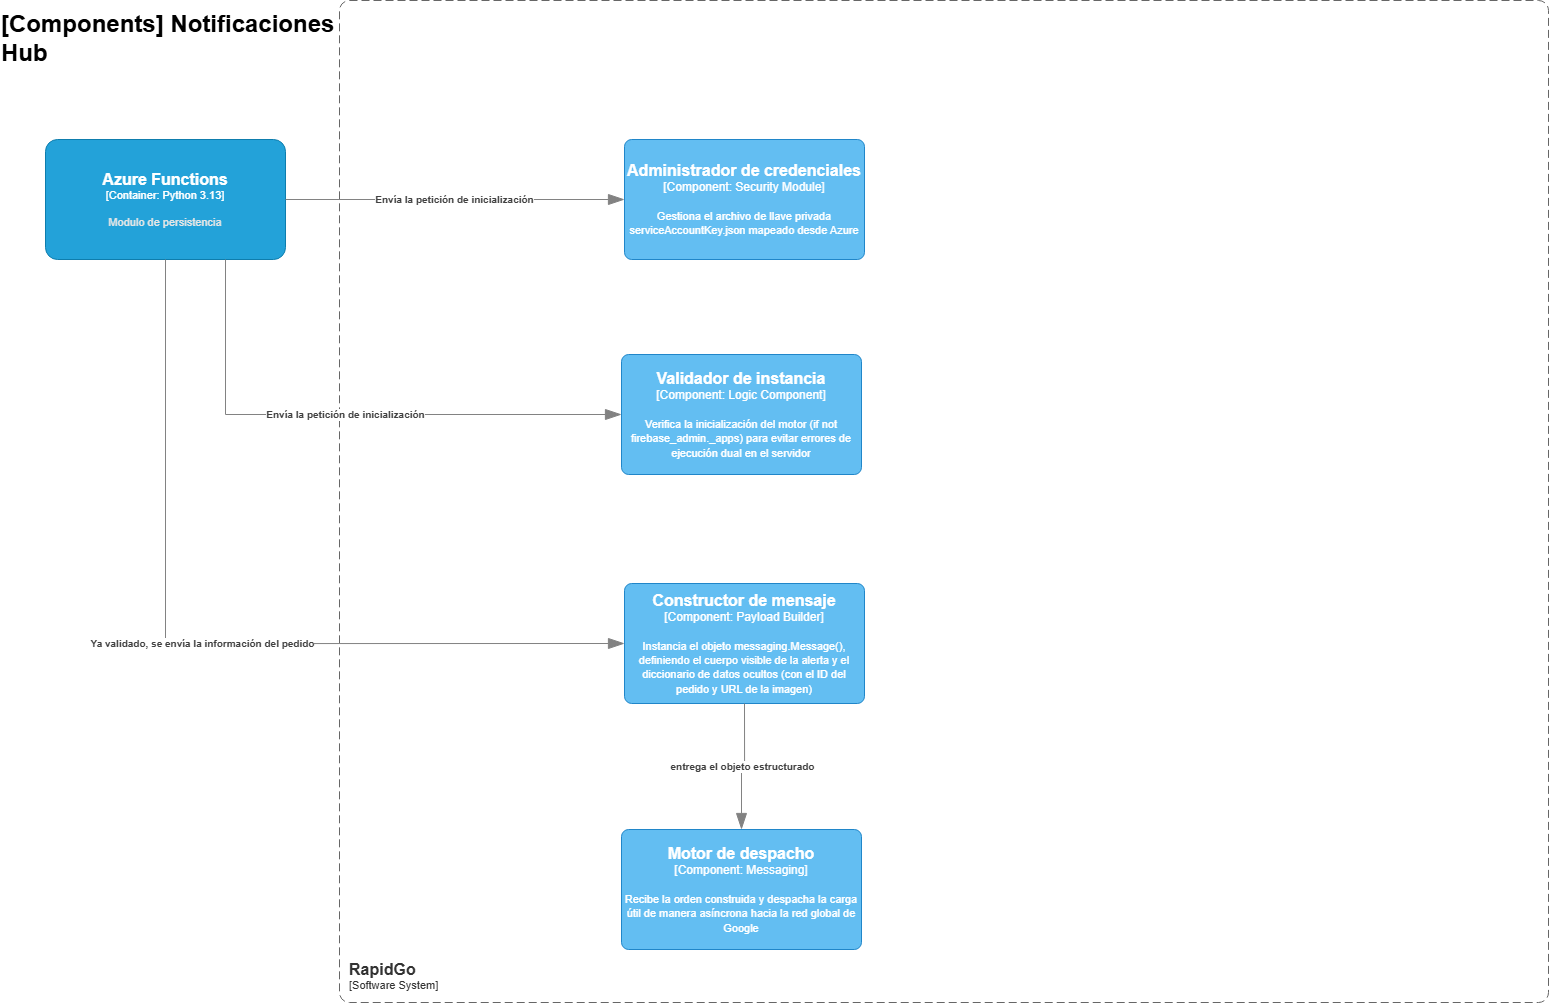

The diagram above was exported from draw.io. Its source (the exported page's mxGraphModel, read from the mxfile embedded in the PNG):
<mxGraphModel dx="2173" dy="1660" grid="0" gridSize="1" guides="1" tooltips="1" connect="1" arrows="1" fold="1" page="1" pageScale="1" pageWidth="291" pageHeight="413" background="light-dark(#FFFFFF,#FFFFFF)" math="0" shadow="0">
  <root>
    <mxCell id="V4SZzsv4zL_4IsZ3e_JF-0" />
    <mxCell id="V4SZzsv4zL_4IsZ3e_JF-1" parent="V4SZzsv4zL_4IsZ3e_JF-0" />
    <object placeholders="1" c4Name="RapidGo" c4Type="SystemScopeBoundary" c4Application="Software System" label="&lt;font style=&quot;font-size: 16px&quot;&gt;&lt;b&gt;&lt;div style=&quot;text-align: left&quot;&gt;%c4Name%&lt;/div&gt;&lt;/b&gt;&lt;/font&gt;&lt;div style=&quot;text-align: left&quot;&gt;[%c4Application%]&lt;/div&gt;" id="V4SZzsv4zL_4IsZ3e_JF-2">
      <mxCell parent="V4SZzsv4zL_4IsZ3e_JF-1" style="rounded=1;fontSize=11;whiteSpace=wrap;html=1;dashed=1;arcSize=20;fillColor=none;strokeColor=#666666;fontColor=#333333;labelBackgroundColor=none;align=left;verticalAlign=bottom;labelBorderColor=none;spacingTop=0;spacing=10;dashPattern=8 4;metaEdit=1;rotatable=0;perimeter=rectanglePerimeter;noLabel=0;labelPadding=0;allowArrows=0;connectable=0;expand=0;recursiveResize=0;editable=1;pointerEvents=0;absoluteArcSize=1;points=[[0.25,0,0],[0.5,0,0],[0.75,0,0],[1,0.25,0],[1,0.5,0],[1,0.75,0],[0.75,1,0],[0.5,1,0],[0.25,1,0],[0,0.75,0],[0,0.5,0],[0,0.25,0]];" vertex="1">
        <mxGeometry height="1002" width="1209" x="-179" y="-818" as="geometry" />
      </mxCell>
    </object>
    <object placeholders="1" c4Name="[Components] Notificaciones Hub" c4Type="ContainerDiagramTitle" c4Description="" label="&lt;font&gt;&lt;b&gt;&lt;div style=&quot;text-align: left&quot;&gt;%c4Name%&lt;/div&gt;&lt;/b&gt;&lt;/font&gt;&lt;div style=&quot;text-align: left&quot;&gt;%c4Description%&lt;/div&gt;" id="8FsteY_Ttm09UzPeAeD5-0">
      <mxCell parent="V4SZzsv4zL_4IsZ3e_JF-1" style="text;html=1;strokeColor=none;fillColor=none;align=left;verticalAlign=top;whiteSpace=wrap;rounded=0;metaEdit=1;allowArrows=0;resizable=1;rotatable=0;connectable=0;recursiveResize=0;expand=0;pointerEvents=0;points=[[0.25,0,0],[0.5,0,0],[0.75,0,0],[1,0.25,0],[1,0.5,0],[1,0.75,0],[0.75,1,0],[0.5,1,0],[0.25,1,0],[0,0.75,0],[0,0.5,0],[0,0.25,0]];fontColor=light-dark(#000000,#000000);fontSize=24;" vertex="1">
        <mxGeometry height="73" width="386" x="-519" y="-815" as="geometry" />
      </mxCell>
    </object>
    <object placeholders="1" c4Name="Azure Functions" c4Type="Container" c4Technology="Python 3.13" c4Description="Modulo de persistencia" label="&lt;font style=&quot;font-size: 16px&quot;&gt;&lt;b&gt;%c4Name%&lt;/b&gt;&lt;/font&gt;&lt;div&gt;[%c4Type%: %c4Technology%]&lt;/div&gt;&lt;br&gt;&lt;div&gt;&lt;font style=&quot;font-size: 11px&quot;&gt;&lt;font color=&quot;#E6E6E6&quot;&gt;%c4Description%&lt;/font&gt;&lt;/div&gt;" id="Uh_XwZMHQzGXBjU3Wn13-0">
      <mxCell parent="V4SZzsv4zL_4IsZ3e_JF-1" style="rounded=1;whiteSpace=wrap;html=1;fontSize=11;labelBackgroundColor=none;fillColor=#23A2D9;fontColor=#ffffff;align=center;arcSize=10;strokeColor=#0E7DAD;metaEdit=1;resizable=0;points=[[0.25,0,0],[0.5,0,0],[0.75,0,0],[1,0.25,0],[1,0.5,0],[1,0.75,0],[0.75,1,0],[0.5,1,0],[0.25,1,0],[0,0.75,0],[0,0.5,0],[0,0.25,0]];" vertex="1">
        <mxGeometry height="120" width="240" x="-473" y="-679" as="geometry" />
      </mxCell>
    </object>
    <object placeholders="1" c4Name="Constructor de mensaje" c4Type="Component" c4Technology="Payload Builder" c4Description="Instancia el objeto messaging.Message(), definiendo el cuerpo visible de la alerta y el diccionario de datos ocultos (con el ID del pedido y URL de la imagen)" label="&lt;font style=&quot;font-size: 16px&quot;&gt;&lt;b&gt;%c4Name%&lt;/b&gt;&lt;/font&gt;&lt;div&gt;[%c4Type%: %c4Technology%]&lt;/div&gt;&lt;br&gt;&lt;div&gt;&lt;font style=&quot;font-size: 11px&quot;&gt;%c4Description%&lt;/font&gt;&lt;/div&gt;" id="Uh_XwZMHQzGXBjU3Wn13-1">
      <mxCell parent="V4SZzsv4zL_4IsZ3e_JF-1" style="rounded=1;whiteSpace=wrap;html=1;labelBackgroundColor=none;fillColor=#63BEF2;fontColor=#ffffff;align=center;arcSize=6;strokeColor=#2086C9;metaEdit=1;resizable=0;points=[[0.25,0,0],[0.5,0,0],[0.75,0,0],[1,0.25,0],[1,0.5,0],[1,0.75,0],[0.75,1,0],[0.5,1,0],[0.25,1,0],[0,0.75,0],[0,0.5,0],[0,0.25,0]];" vertex="1">
        <mxGeometry height="120" width="240" x="106" y="-235" as="geometry" />
      </mxCell>
    </object>
    <object placeholders="1" c4Name="Motor de despacho" c4Type="Component" c4Technology="Messaging" c4Description="Recibe la orden construida y despacha la carga útil de manera asíncrona hacia la red global de Google" label="&lt;font style=&quot;font-size: 16px&quot;&gt;&lt;b&gt;%c4Name%&lt;/b&gt;&lt;/font&gt;&lt;div&gt;[%c4Type%: %c4Technology%]&lt;/div&gt;&lt;br&gt;&lt;div&gt;&lt;font style=&quot;font-size: 11px&quot;&gt;%c4Description%&lt;/font&gt;&lt;/div&gt;" id="Uh_XwZMHQzGXBjU3Wn13-2">
      <mxCell parent="V4SZzsv4zL_4IsZ3e_JF-1" style="rounded=1;whiteSpace=wrap;html=1;labelBackgroundColor=none;fillColor=#63BEF2;fontColor=#ffffff;align=center;arcSize=6;strokeColor=#2086C9;metaEdit=1;resizable=0;points=[[0.25,0,0],[0.5,0,0],[0.75,0,0],[1,0.25,0],[1,0.5,0],[1,0.75,0],[0.75,1,0],[0.5,1,0],[0.25,1,0],[0,0.75,0],[0,0.5,0],[0,0.25,0]];" vertex="1">
        <mxGeometry height="120" width="240" x="103" y="11" as="geometry" />
      </mxCell>
    </object>
    <object placeholders="1" c4Name="Validador de instancia" c4Type="Component" c4Technology="Logic Component" c4Description="Verifica la inicialización del motor (if not firebase_admin._apps) para evitar errores de ejecución dual en el servidor" label="&lt;font style=&quot;font-size: 16px&quot;&gt;&lt;b&gt;%c4Name%&lt;/b&gt;&lt;/font&gt;&lt;div&gt;[%c4Type%: %c4Technology%]&lt;/div&gt;&lt;br&gt;&lt;div&gt;&lt;font style=&quot;font-size: 11px&quot;&gt;%c4Description%&lt;/font&gt;&lt;/div&gt;" id="Uh_XwZMHQzGXBjU3Wn13-3">
      <mxCell parent="V4SZzsv4zL_4IsZ3e_JF-1" style="rounded=1;whiteSpace=wrap;html=1;labelBackgroundColor=none;fillColor=#63BEF2;fontColor=#ffffff;align=center;arcSize=6;strokeColor=#2086C9;metaEdit=1;resizable=0;points=[[0.25,0,0],[0.5,0,0],[0.75,0,0],[1,0.25,0],[1,0.5,0],[1,0.75,0],[0.75,1,0],[0.5,1,0],[0.25,1,0],[0,0.75,0],[0,0.5,0],[0,0.25,0]];" vertex="1">
        <mxGeometry height="120" width="240" x="103" y="-464" as="geometry" />
      </mxCell>
    </object>
    <object placeholders="1" c4Name="Administrador de credenciales" c4Type="Component" c4Technology="Security Module" c4Description="Gestiona el archivo de llave privada serviceAccountKey.json mapeado desde Azure" label="&lt;font style=&quot;font-size: 16px&quot;&gt;&lt;b&gt;%c4Name%&lt;/b&gt;&lt;/font&gt;&lt;div&gt;[%c4Type%: %c4Technology%]&lt;/div&gt;&lt;br&gt;&lt;div&gt;&lt;font style=&quot;font-size: 11px&quot;&gt;%c4Description%&lt;/font&gt;&lt;/div&gt;" id="Uh_XwZMHQzGXBjU3Wn13-4">
      <mxCell parent="V4SZzsv4zL_4IsZ3e_JF-1" style="rounded=1;whiteSpace=wrap;html=1;labelBackgroundColor=none;fillColor=#63BEF2;fontColor=#ffffff;align=center;arcSize=6;strokeColor=#2086C9;metaEdit=1;resizable=0;points=[[0.25,0,0],[0.5,0,0],[0.75,0,0],[1,0.25,0],[1,0.5,0],[1,0.75,0],[0.75,1,0],[0.5,1,0],[0.25,1,0],[0,0.75,0],[0,0.5,0],[0,0.25,0]];" vertex="1">
        <mxGeometry height="120" width="240" x="106" y="-679" as="geometry" />
      </mxCell>
    </object>
    <object placeholders="1" c4Type="Relationship" c4Description="Envía la petición de inicialización" label="&lt;div style=&quot;text-align: left&quot;&gt;&lt;div style=&quot;text-align: center&quot;&gt;&lt;b&gt;%c4Description%&lt;/b&gt;&lt;/div&gt;" id="Uh_XwZMHQzGXBjU3Wn13-5">
      <mxCell edge="1" parent="V4SZzsv4zL_4IsZ3e_JF-1" source="Uh_XwZMHQzGXBjU3Wn13-0" style="endArrow=blockThin;html=1;fontSize=10;fontColor=#404040;strokeWidth=1;endFill=1;strokeColor=#828282;elbow=vertical;metaEdit=1;endSize=14;startSize=14;jumpStyle=arc;jumpSize=16;rounded=0;edgeStyle=orthogonalEdgeStyle;exitX=1;exitY=0.5;exitDx=0;exitDy=0;exitPerimeter=0;entryX=0;entryY=0.5;entryDx=0;entryDy=0;entryPerimeter=0;" target="Uh_XwZMHQzGXBjU3Wn13-4">
        <mxGeometry relative="1" width="240" as="geometry">
          <mxPoint x="-207" y="-611" as="sourcePoint" />
          <mxPoint x="33" y="-611" as="targetPoint" />
        </mxGeometry>
      </mxCell>
    </object>
    <object placeholders="1" c4Type="Relationship" c4Description="Ya validado, se envía la información del pedido" label="&lt;div style=&quot;text-align: left&quot;&gt;&lt;div style=&quot;text-align: center&quot;&gt;&lt;b&gt;%c4Description%&lt;/b&gt;&lt;/div&gt;" id="Uh_XwZMHQzGXBjU3Wn13-6">
      <mxCell edge="1" parent="V4SZzsv4zL_4IsZ3e_JF-1" source="Uh_XwZMHQzGXBjU3Wn13-0" style="endArrow=blockThin;html=1;fontSize=10;fontColor=#404040;strokeWidth=1;endFill=1;strokeColor=#828282;elbow=vertical;metaEdit=1;endSize=14;startSize=14;jumpStyle=arc;jumpSize=16;rounded=0;edgeStyle=orthogonalEdgeStyle;exitX=0.5;exitY=1;exitDx=0;exitDy=0;exitPerimeter=0;entryX=0;entryY=0.5;entryDx=0;entryDy=0;entryPerimeter=0;" target="Uh_XwZMHQzGXBjU3Wn13-1">
        <mxGeometry relative="1" width="240" as="geometry">
          <mxPoint x="-273" y="-404.77" as="sourcePoint" />
          <mxPoint x="-33" y="-404.77" as="targetPoint" />
        </mxGeometry>
      </mxCell>
    </object>
    <object placeholders="1" c4Type="Relationship" c4Description="entrega el objeto estructurado" label="&lt;div style=&quot;text-align: left&quot;&gt;&lt;div style=&quot;text-align: center&quot;&gt;&lt;b&gt;%c4Description%&lt;/b&gt;&lt;/div&gt;" id="Uh_XwZMHQzGXBjU3Wn13-7">
      <mxCell edge="1" parent="V4SZzsv4zL_4IsZ3e_JF-1" source="Uh_XwZMHQzGXBjU3Wn13-1" style="endArrow=blockThin;html=1;fontSize=10;fontColor=#404040;strokeWidth=1;endFill=1;strokeColor=#828282;elbow=vertical;metaEdit=1;endSize=14;startSize=14;jumpStyle=arc;jumpSize=16;rounded=0;edgeStyle=orthogonalEdgeStyle;exitX=0.5;exitY=1;exitDx=0;exitDy=0;exitPerimeter=0;entryX=0.5;entryY=0;entryDx=0;entryDy=0;entryPerimeter=0;" target="Uh_XwZMHQzGXBjU3Wn13-2">
        <mxGeometry relative="1" width="240" as="geometry">
          <mxPoint x="136" y="-106" as="sourcePoint" />
          <mxPoint x="376" y="-106" as="targetPoint" />
        </mxGeometry>
      </mxCell>
    </object>
    <object placeholders="1" c4Type="Relationship" c4Description="Envía la petición de inicialización" label="&lt;div style=&quot;text-align: left&quot;&gt;&lt;div style=&quot;text-align: center&quot;&gt;&lt;b&gt;%c4Description%&lt;/b&gt;&lt;/div&gt;" id="Uh_XwZMHQzGXBjU3Wn13-8">
      <mxCell edge="1" parent="V4SZzsv4zL_4IsZ3e_JF-1" source="Uh_XwZMHQzGXBjU3Wn13-0" style="endArrow=blockThin;html=1;fontSize=10;fontColor=#404040;strokeWidth=1;endFill=1;strokeColor=#828282;elbow=vertical;metaEdit=1;endSize=14;startSize=14;jumpStyle=arc;jumpSize=16;rounded=0;edgeStyle=orthogonalEdgeStyle;exitX=0.75;exitY=1;exitDx=0;exitDy=0;exitPerimeter=0;entryX=0;entryY=0.5;entryDx=0;entryDy=0;entryPerimeter=0;" target="Uh_XwZMHQzGXBjU3Wn13-3">
        <mxGeometry relative="1" width="240" as="geometry">
          <mxPoint x="-284" y="-387" as="sourcePoint" />
          <mxPoint x="-44" y="-387" as="targetPoint" />
        </mxGeometry>
      </mxCell>
    </object>
  </root>
</mxGraphModel>